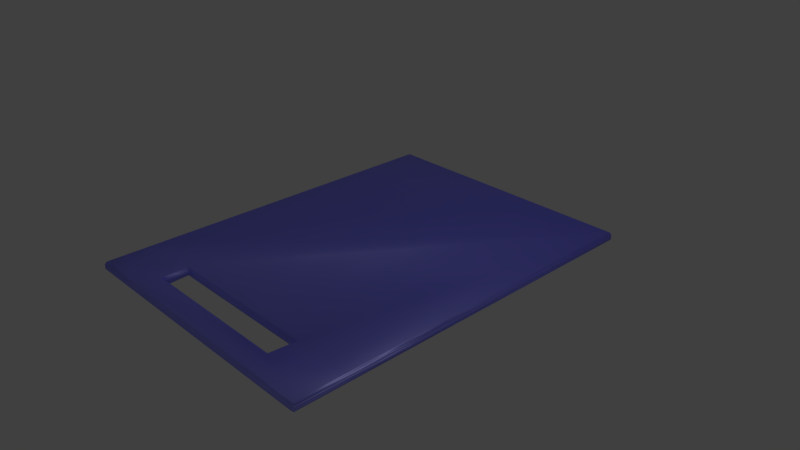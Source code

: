 # Source: chopping_board.blend  (saved by Blender 2.79.0; exported with 4.5.12 LTS)
import bpy
from mathutils import Matrix  # noqa: F401  (used for matrix-valued properties, if any)

bpy.ops.wm.read_factory_settings(use_empty=True)
scene = bpy.context.scene
scene.name = 'Scene'

# ---- collections
col_collection_1 = bpy.data.collections.new('Collection 1'); scene.collection.children.link(col_collection_1)

# ---- materials (node trees are filled in below, after node groups)
mat_changable = bpy.data.materials.new('Changable')
mat_changable.alpha_threshold = 0.0
mat_changable.diffuse_color = (0.64, 0.64, 0.64, 1.0)
mat_changable.specular_color = (0.5, 0.5, 0.5)
mat_changable.roughness = 0.5
mat_changable.specular_intensity = 1.0

# ---- node groups
ng_nodegroup = bpy.data.node_groups.new('NodeGroup', 'ShaderNodeTree')
_s = ng_nodegroup.interface.new_socket(name='Shader', in_out='OUTPUT', socket_type='NodeSocketShader')
_s = ng_nodegroup.interface.new_socket(name='Color', in_out='INPUT', socket_type='NodeSocketColor')
_s.default_value = (0.0, 0.8, 0.0006772, 1.0)
_N = ng_nodegroup.nodes; _L = ng_nodegroup.links
n0 = _N.new('ShaderNodeMixShader'); n0.name = 'Mix Shader'; n0.location = (256, 150)
n0.inputs[0].default_value = 0.4
n1 = _N.new('ShaderNodeSubsurfaceScattering'); n1.name = 'Subsurface Scattering'; n1.location = (-222, -97)
n1.falloff = 'BURLEY'
n1.inputs[1].default_value = 1.0
n1.inputs[2].default_value = (1.0, 1.0, 1.0)
n2 = _N.new('NodeGroupInput'); n2.name = 'Group Input'; n2.location = (-456, 0)
n3 = _N.new('NodeGroupOutput'); n3.name = 'Group Output'; n3.location = (456, 0)
n4 = _N.new('ShaderNodeMixShader'); n4.name = 'Mix Shader.001'; n4.location = (30, 80)
n4.inputs[0].default_value = 0.33
n5 = _N.new('ShaderNodeBsdfDiffuse'); n5.name = 'Diffuse BSDF'; n5.location = (-210, 89)
n5.inputs[1].default_value = 0.25
n6 = _N.new('ShaderNodeBsdfAnisotropic'); n6.name = 'Glossy BSDF'; n6.location = (399, -120)
n6.distribution = 'GGX'
n7 = _N.new('ShaderNodeBrightContrast'); n7.name = 'Bright/Contrast'; n7.location = (129, -135)
n7.inputs[1].default_value = 1.0
_L.new(n0.outputs[0], n3.inputs[0])
_L.new(n4.outputs[0], n0.inputs[1])
_L.new(n6.outputs[0], n0.inputs[2])
_L.new(n5.outputs[0], n4.inputs[1])
_L.new(n1.outputs[0], n4.inputs[2])
_L.new(n2.outputs[0], n5.inputs[0])
_L.new(n2.outputs[0], n1.inputs[0])
_L.new(n7.outputs[0], n6.inputs[0])
_L.new(n2.outputs[0], n7.inputs[0])
n3.is_active_output = True

# ---- material node trees
mat_changable.use_nodes = True; mat_changable.node_tree.nodes.clear()
_N = mat_changable.node_tree.nodes; _L = mat_changable.node_tree.links
n0 = _N.new('ShaderNodeOutputMaterial'); n0.name = 'Material Output'; n0.location = (200, 10)
n1 = _N.new('ShaderNodeTexNoise'); n1.name = 'Noise Texture'; n1.location = (275, -237)
n1.inputs[2].default_value = 2.0
n2 = _N.new('ShaderNodeValToRGB'); n2.name = 'ColorRamp'; n2.location = (-85, -225)
while len(n2.color_ramp.elements) > 1: n2.color_ramp.elements.remove(n2.color_ramp.elements[-1])
n2.color_ramp.elements[0].position = 0.0; n2.color_ramp.elements[0].color = (0.0, 0.0, 0.0, 1.0)
_e = n2.color_ramp.elements.new(1.0); _e.color = (1.0, 1.0, 1.0, 1.0)
n3 = _N.new('ShaderNodeGroup'); n3.name = 'Group'; n3.location = (-246, -140)
n3.node_tree = ng_nodegroup
n3.inputs[0].default_value = (0.003706, 0.0, 0.8, 1.0)
n4 = _N.new('ShaderNodeDisplacement'); n4.name = 'Displacement'; n4.location = (0, 0)
n4.inputs[1].default_value = 0.0
n4.inputs[2].default_value = 0.1
_L.new(n3.outputs[0], n0.inputs[0])
_L.new(n1.outputs[0], n4.inputs[0])
_L.new(n4.outputs[0], n0.inputs[2])
n0.is_active_output = True

# ---- world
world_world = bpy.data.worlds.new('World'); scene.world = world_world
world_world.color = (0.05088, 0.05088, 0.05088)
world_world.use_sun_shadow = False
world_world.sun_shadow_jitter_overblur = 0.0
world_world.cycles.sampling_method = 'MANUAL'

# ---- cameras
cam_camera = bpy.data.cameras.new('Camera')
cam_camera.clip_end = 100.0
cam_camera.lens = 35.0
cam_camera.sensor_width = 32.0
cam_camera.sensor_height = 18.0
cam_camera.ortho_scale = 7.314
cam_camera.dof.focus_distance = 0.0

# ---- lights
light_lamp = bpy.data.lights.new('Lamp', 'POINT')
light_lamp.transmission_factor = 0.0
light_lamp.cutoff_distance = 30.0
light_lamp.energy = 100.0
light_lamp.shadow_buffer_clip_start = 1.001
light_lamp.shadow_soft_size = 0.1
light_lamp.shadow_maximum_resolution = 0.006
light_lamp.use_absolute_resolution = True

# ---- meshes
me_cube1_white = bpy.data.meshes.new('cube1_white')
me_cube1_white.from_pydata([(2.596, -2.709, -1.731e-07), (2.596, -3.611, -1.731e-07), (1.468, -3.611, -1.238e-07), (1.468, -3.221, -1.238e-07), (1.508, -2.709, -1.255e-07), (-2.596, -2.709, 0.1679), (-2.596, -3.611, 0.1679), (-1.468, -3.611, 0.1679), (-1.468, -3.221, 0.1679), (-1.508, -2.709, 0.1679), (-1.508, -2.709, 6.309e-09), (-2.596, -2.709, 5.388e-08), (-2.596, 3.477, 5.388e-08), (2.596, 3.477, -1.731e-07), (1.468, -2.749, 0.04031), (1.427, -2.709, 0.04031), (-1.427, -2.709, 0.04031), (-1.468, -3.221, 4.547e-09), (-1.468, -3.611, 4.547e-09), (-2.596, -3.611, 5.388e-08), (-1.468, -2.749, 0.04031), (-1.468, -3.14, 0.04031), (1.508, -2.709, 0.1679), (2.596, -2.709, 0.1679), (2.596, 3.477, 0.1679), (-2.596, 3.477, 0.1679), (-1.468, -2.749, 0.1276), (-1.427, -2.709, 0.1276), (1.427, -2.709, 0.1276), (1.468, -3.221, 0.1679), (1.468, -3.611, 0.1679), (2.596, -3.611, 0.1679), (1.468, -2.749, 0.1276), (1.468, -3.14, 0.1276), (2.596, -3.652, 0.04031), (1.508, -3.652, 0.04031), (1.427, -3.652, 0.04031), (-1.427, -3.652, 0.04031), (-1.508, -3.652, 0.04031), (-2.596, -3.652, 0.04031), (-2.596, -3.652, 0.1276), (-1.508, -3.652, 0.1276), (-1.427, -3.652, 0.1276), (1.427, -3.652, 0.1276), (1.508, -3.652, 0.1276), (2.596, -3.652, 0.1276), (1.427, -3.18, 0.1276), (-1.427, -3.18, 0.1276), (1.468, -3.14, 0.04031), (-1.468, -3.14, 0.1276), (-1.427, -3.18, 0.04031), (1.427, -3.18, 0.04031), (-2.636, -3.611, 0.04031), (-2.636, -2.749, 0.04031), (-2.636, -2.669, 0.04031), (-2.636, 3.477, 0.04031), (2.636, -3.611, 0.1276), (2.636, -2.749, 0.1276), (2.636, -2.669, 0.1276), (2.636, 3.477, 0.1276), (2.596, 3.517, 0.1276), (-2.596, 3.517, 0.1276), (-2.636, 3.477, 0.1276), (-2.636, -2.669, 0.1276), (-2.636, -2.749, 0.1276), (-2.636, -3.611, 0.1276), (-2.596, 3.517, 0.04031), (2.596, 3.517, 0.04031), (2.636, 3.477, 0.04031), (2.636, -2.669, 0.04031), (2.636, -2.749, 0.04031), (2.636, -3.611, 0.04031)], [], [(0, 1, 2, 3, 4), (5, 6, 7, 8, 9), (4, 10, 11, 12, 13, 0), (4, 14, 15), (4, 15, 16, 10), (10, 17, 18, 19, 11), (10, 20, 21, 17), (9, 22, 23, 24, 25, 5), (9, 26, 27), (9, 27, 28, 22), (22, 29, 30, 31, 23), (22, 32, 33, 29), (2, 18, 17, 3), (2, 1, 34, 35, 36, 37, 38, 39, 19, 18), (7, 6, 40, 41, 42, 43, 44, 45, 31, 30), (29, 8, 7, 30), (29, 46, 47, 8), (3, 48, 14, 4), (8, 49, 26, 9), (17, 50, 51, 3), (19, 52, 53, 54, 55, 12, 11), (31, 56, 57, 58, 59, 24, 23), (24, 60, 61, 25), (25, 62, 63, 64, 65, 6, 5), (12, 66, 67, 13), (13, 68, 69, 70, 71, 1, 0), (20, 16, 27, 26), (26, 49, 21, 20), (49, 47, 50, 21), (21, 50, 17), (42, 41, 40, 39, 38, 37, 36, 35, 34, 45, 44, 43), (34, 71, 56, 45), (45, 56, 31), (32, 28, 15, 14), (14, 48, 33, 32), (48, 51, 46, 33), (33, 46, 29), (51, 48, 3), (51, 50, 47, 46), (47, 49, 8), (56, 71, 70, 69, 68, 59, 58, 57), (71, 34, 1), (60, 59, 68, 67), (67, 66, 61, 60), (67, 68, 13), (66, 55, 62, 61), (61, 62, 25), (40, 65, 52, 39), (39, 52, 19), (59, 60, 24), (52, 65, 64, 63, 62, 55, 54, 53), (65, 40, 6), (16, 20, 10), (15, 28, 27, 16), (28, 32, 22), (55, 66, 12)])
me_cube1_white.polygons.foreach_set('use_smooth', [True] * 56)
me_cube1_white.materials.append(mat_changable)
me_cube1_white.use_remesh_preserve_volume = False
me_cube1_white.use_remesh_preserve_attributes = False
me_cube1_white.use_mirror_vertex_groups = False
me_cube1_white.update()
me_cube1_white.normals_split_custom_set([tuple(v) for v in zip(*[iter([0.2528, 6.545e-06, -0.9675, 0.367, -0.367, -0.8548, -4.205e-08, -0.2527, -0.9675, -0.2976, 0.2657, -0.917, -0.3422, -0.3619, -0.8671, -0.2528, 6.539e-06, 0.9675, -0.367, -0.367, 0.8548, 4.234e-08, -0.2527, 0.9675, 0.2976, 0.2657, 0.917, 0.3422, -0.3619, 0.8671, -0.3422, -0.3619, -0.8671, 0.3422, -0.3619, -0.8671, -0.2528, -6.583e-06, -0.9675, -0.367, 0.367, -0.8548, 0.367, 0.367, -0.8548, 0.2528, 6.545e-06, -0.9675, -0.3422, -0.3619, -0.8671, -0.8736, -0.3132, -0.3724, -0.3273, -0.9141, -0.2396, -0.3422, -0.3619, -0.8671, -0.3273, -0.9141, -0.2396, 0.3273, -0.9141, -0.2396, 0.3422, -0.3619, -0.8671, 0.3422, -0.3619, -0.8671, 0.2976, 0.2657, -0.917, 6.519e-06, -0.2527, -0.9675, -0.367, -0.367, -0.8548, -0.2528, -6.583e-06, -0.9675, 0.3422, -0.3619, -0.8671, 0.8737, -0.3131, -0.3724, 0.8672, 0.3337, -0.3696, 0.2976, 0.2657, -0.917, 0.3422, -0.3619, 0.8671, -0.3422, -0.3619, 0.8671, 0.2528, -6.549e-06, 0.9675, 0.367, 0.367, 0.8548, -0.367, 0.367, 0.8548, -0.2528, 6.539e-06, 0.9675, 0.3422, -0.3619, 0.8671, 0.8736, -0.3132, 0.3724, 0.3273, -0.9141, 0.2396, 0.3422, -0.3619, 0.8671, 0.3273, -0.9141, 0.2396, -0.3273, -0.9141, 0.2396, -0.3422, -0.3619, 0.8671, -0.3422, -0.3619, 0.8671, -0.2976, 0.2657, 0.917, -6.514e-06, -0.2527, 0.9675, 0.367, -0.367, 0.8548, 0.2528, -6.549e-06, 0.9675, -0.3422, -0.3619, 0.8671, -0.8736, -0.3132, 0.3724, -0.8672, 0.3337, 0.3696, -0.2976, 0.2657, 0.917, -4.205e-08, -0.2527, -0.9675, 6.519e-06, -0.2527, -0.9675, 0.2976, 0.2657, -0.917, -0.2976, 0.2657, -0.917, -4.205e-08, -0.2527, -0.9675, 0.367, -0.367, -0.8548, 0.367, -0.8548, -0.367, -1.65e-08, -0.9239, -0.3827, -1.65e-08, -0.9239, -0.3827, -1.65e-08, -0.9239, -0.3827, -1.65e-08, -0.9239, -0.3827, -0.367, -0.8548, -0.367, -0.367, -0.367, -0.8548, 6.519e-06, -0.2527, -0.9675, 4.234e-08, -0.2527, 0.9675, -0.367, -0.367, 0.8548, -0.367, -0.8548, 0.367, 1.788e-08, -0.9239, 0.3827, 1.788e-08, -0.9239, 0.3827, 1.788e-08, -0.9239, 0.3827, 1.788e-08, -0.9239, 0.3827, 0.367, -0.8548, 0.367, 0.367, -0.367, 0.8548, -6.514e-06, -0.2527, 0.9675, -0.2976, 0.2657, 0.917, 0.2976, 0.2657, 0.917, 4.234e-08, -0.2527, 0.9675, -6.514e-06, -0.2527, 0.9675, -0.2976, 0.2657, 0.917, -0.3285, 0.8312, 0.4487, 0.3285, 0.8312, 0.4487, 0.2976, 0.2657, 0.917, -0.2976, 0.2657, -0.917, -0.8672, 0.3337, -0.3696, -0.8736, -0.3132, -0.3724, -0.3422, -0.3619, -0.8671, 0.2976, 0.2657, 0.917, 0.8672, 0.3337, 0.3696, 0.8736, -0.3132, 0.3724, 0.3422, -0.3619, 0.8671, 0.2976, 0.2657, -0.917, 0.3285, 0.8312, -0.4487, -0.3285, 0.8312, -0.4487, -0.2976, 0.2657, -0.917, -0.367, -0.367, -0.8548, -0.8548, -0.367, -0.367, -0.9239, -6.905e-08, -0.3827, -0.9239, -6.905e-08, -0.3827, -0.8548, 0.367, -0.367, -0.367, 0.367, -0.8548, -0.2528, -6.583e-06, -0.9675, 0.367, -0.367, 0.8548, 0.8548, -0.367, 0.367, 0.9239, 5.907e-08, 0.3827, 0.9239, 5.907e-08, 0.3827, 0.8548, 0.367, 0.367, 0.367, 0.367, 0.8548, 0.2528, -6.549e-06, 0.9675, 0.367, 0.367, 0.8548, 0.367, 0.8548, 0.367, -0.367, 0.8548, 0.367, -0.367, 0.367, 0.8548, -0.367, 0.367, 0.8548, -0.8548, 0.367, 0.367, -0.9239, -5.907e-08, 0.3827, -0.9239, -5.907e-08, 0.3827, -0.8548, -0.367, 0.367, -0.367, -0.367, 0.8548, -0.2528, 6.539e-06, 0.9675, -0.367, 0.367, -0.8548, -0.367, 0.8548, -0.367, 0.367, 0.8548, -0.367, 0.367, 0.367, -0.8548, 0.367, 0.367, -0.8548, 0.8548, 0.367, -0.367, 0.9239, 5.907e-08, -0.3827, 0.9239, 5.907e-08, -0.3827, 0.8548, -0.367, -0.367, 0.367, -0.367, -0.8548, 0.2528, 6.545e-06, -0.9675, 0.8737, -0.3131, -0.3724, 0.3273, -0.9141, -0.2396, 0.3273, -0.9141, 0.2396, 0.8736, -0.3132, 0.3724, 0.8736, -0.3132, 0.3724, 0.8672, 0.3337, 0.3696, 0.8672, 0.3337, -0.3696, 0.8737, -0.3131, -0.3724, 0.8672, 0.3337, 0.3696, 0.3285, 0.8312, 0.4487, 0.3285, 0.8312, -0.4487, 0.8672, 0.3337, -0.3696, 0.8672, 0.3337, -0.3696, 0.3285, 0.8312, -0.4487, 0.2976, 0.2657, -0.917, 1.788e-08, -0.9239, 0.3827, 1.788e-08, -0.9239, 0.3827, -0.367, -0.8548, 0.367, -0.367, -0.8548, -0.367, -1.65e-08, -0.9239, -0.3827, -1.65e-08, -0.9239, -0.3827, -1.65e-08, -0.9239, -0.3827, -1.65e-08, -0.9239, -0.3827, 0.367, -0.8548, -0.367, 0.367, -0.8548, 0.367, 1.788e-08, -0.9239, 0.3827, 1.788e-08, -0.9239, 0.3827, 0.367, -0.8548, -0.367, 0.8548, -0.367, -0.367, 0.8548, -0.367, 0.367, 0.367, -0.8548, 0.367, 0.367, -0.8548, 0.367, 0.8548, -0.367, 0.367, 0.367, -0.367, 0.8548, -0.8736, -0.3132, 0.3724, -0.3273, -0.9141, 0.2396, -0.3273, -0.9141, -0.2396, -0.8736, -0.3132, -0.3724, -0.8736, -0.3132, -0.3724, -0.8672, 0.3337, -0.3696, -0.8672, 0.3337, 0.3696, -0.8736, -0.3132, 0.3724, -0.8672, 0.3337, -0.3696, -0.3285, 0.8312, -0.4487, -0.3285, 0.8312, 0.4487, -0.8672, 0.3337, 0.3696, -0.8672, 0.3337, 0.3696, -0.3285, 0.8312, 0.4487, -0.2976, 0.2657, 0.917, -0.3285, 0.8312, -0.4487, -0.8672, 0.3337, -0.3696, -0.2976, 0.2657, -0.917, -0.3285, 0.8312, -0.4487, 0.3285, 0.8312, -0.4487, 0.3285, 0.8312, 0.4487, -0.3285, 0.8312, 0.4487, 0.3285, 0.8312, 0.4487, 0.8672, 0.3337, 0.3696, 0.2976, 0.2657, 0.917, 0.8548, -0.367, 0.367, 0.8548, -0.367, -0.367, 0.9239, 5.907e-08, -0.3827, 0.9239, 5.907e-08, -0.3827, 0.8548, 0.367, -0.367, 0.8548, 0.367, 0.367, 0.9239, 5.907e-08, 0.3827, 0.9239, 5.907e-08, 0.3827, 0.8548, -0.367, -0.367, 0.367, -0.8548, -0.367, 0.367, -0.367, -0.8548, 0.367, 0.8548, 0.367, 0.8548, 0.367, 0.367, 0.8548, 0.367, -0.367, 0.367, 0.8548, -0.367, 0.367, 0.8548, -0.367, -0.367, 0.8548, -0.367, -0.367, 0.8548, 0.367, 0.367, 0.8548, 0.367, 0.367, 0.8548, -0.367, 0.8548, 0.367, -0.367, 0.367, 0.367, -0.8548, -0.367, 0.8548, -0.367, -0.8548, 0.367, -0.367, -0.8548, 0.367, 0.367, -0.367, 0.8548, 0.367, -0.367, 0.8548, 0.367, -0.8548, 0.367, 0.367, -0.367, 0.367, 0.8548, -0.367, -0.8548, 0.367, -0.8548, -0.367, 0.367, -0.8548, -0.367, -0.367, -0.367, -0.8548, -0.367, -0.367, -0.8548, -0.367, -0.8548, -0.367, -0.367, -0.367, -0.367, -0.8548, 0.8548, 0.367, 0.367, 0.367, 0.8548, 0.367, 0.367, 0.367, 0.8548, -0.8548, -0.367, -0.367, -0.8548, -0.367, 0.367, -0.9239, -5.907e-08, 0.3827, -0.9239, -5.907e-08, 0.3827, -0.8548, 0.367, 0.367, -0.8548, 0.367, -0.367, -0.9239, -6.905e-08, -0.3827, -0.9239, -6.905e-08, -0.3827, -0.8548, -0.367, 0.367, -0.367, -0.8548, 0.367, -0.367, -0.367, 0.8548, 0.3273, -0.9141, -0.2396, 0.8737, -0.3131, -0.3724, 0.3422, -0.3619, -0.8671, -0.3273, -0.9141, -0.2396, -0.3273, -0.9141, 0.2396, 0.3273, -0.9141, 0.2396, 0.3273, -0.9141, -0.2396, -0.3273, -0.9141, 0.2396, -0.8736, -0.3132, 0.3724, -0.3422, -0.3619, 0.8671, -0.8548, 0.367, -0.367, -0.367, 0.8548, -0.367, -0.367, 0.367, -0.8548])] * 3)])

# ---- objects
ob_chopping_board = bpy.data.objects.new('chopping_board', me_cube1_white)
ob_lamp = bpy.data.objects.new('Lamp', light_lamp)
ob_camera = bpy.data.objects.new('Camera', cam_camera)

# ---- transforms, parenting, visibility, modifiers, constraints
ob_chopping_board.location = (0.0, 2.442e-15, 0.0)
ob_chopping_board.scale = (0.7323, 0.7323, 0.7323)
ob_chopping_board.lineart.crease_threshold = 0.0
ob_lamp.location = (4.076, 1.005, 5.904)
ob_lamp.rotation_euler = (0.6503, 0.05522, 1.866)
ob_lamp.lock_rotations_4d = False
ob_lamp.empty_display_type = 'ARROWS'
ob_lamp.color = (0.0, 0.0, 0.0, 0.0)
ob_lamp.lineart.crease_threshold = 0.0
ob_camera.location = (7.481, -6.508, 5.344)
ob_camera.rotation_euler = (1.109, 0.0, 0.8149)
ob_camera.lock_rotations_4d = False
ob_camera.empty_display_type = 'ARROWS'
ob_camera.color = (0.0, 0.0, 0.0, 0.0)
ob_camera.display_type = 'WIRE'
ob_camera.lineart.crease_threshold = 0.0

# ---- collection membership
col_collection_1.objects.link(ob_chopping_board)
col_collection_1.objects.link(ob_lamp)
col_collection_1.objects.link(ob_camera)

# ---- scene / render settings (as saved in the file)
scene.camera = ob_camera
scene.frame_start = 1; scene.frame_end = 250; scene.frame_set(1)
scene.render.engine = 'CYCLES'
scene.render.resolution_percentage = 50
scene.render.dither_intensity = 0.0
scene.cycles.use_denoising = False
scene.cycles.samples = 128
scene.cycles.sampling_pattern = 'TABULATED_SOBOL'
scene.cycles.use_adaptive_sampling = False
scene.cycles.use_light_tree = False
scene.cycles.blur_glossy = 0.0
scene.cycles.sample_clamp_indirect = 0.0
scene.view_settings.view_transform = 'Standard'
bpy.context.view_layer.update()
